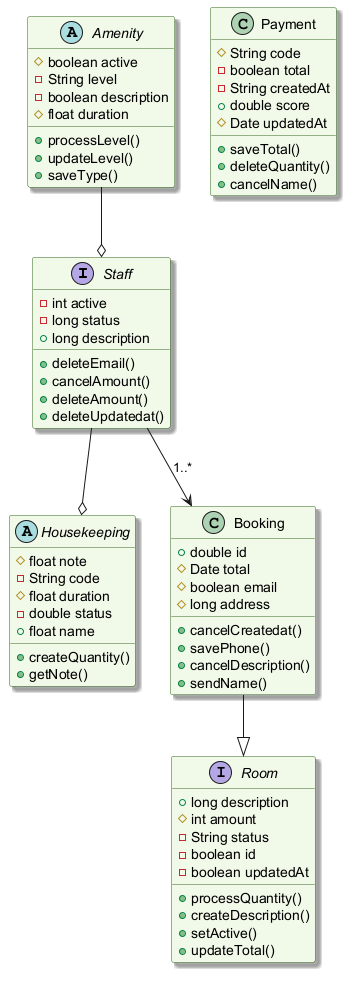

The diagram above was rendered by PlantUML. Its source (embedded in the PNG):
@startuml
skinparam backgroundColor #FFFFFF
skinparam classBackgroundColor #F1F8E9
skinparam classBorderColor #33691E
skinparam shadowing true
interface Staff {
  -int active
  -long status
  +long description
  +deleteEmail()
  +cancelAmount()
  +deleteAmount()
  +deleteUpdatedat()
}
abstract class Housekeeping {
  #float note
  -String code
  #float duration
  -double status
  +float name
  +createQuantity()
  +getNote()
}
interface Room {
  +long description
  #int amount
  -String status
  -boolean id
  -boolean updatedAt
  +processQuantity()
  +createDescription()
  +setActive()
  +updateTotal()
}
class Booking {
  +double id
  #Date total
  #boolean email
  #long address
  +cancelCreatedat()
  +savePhone()
  +cancelDescription()
  +sendName()
}
class Payment {
  #String code
  -boolean total
  -String createdAt
  +double score
  #Date updatedAt
  +saveTotal()
  +deleteQuantity()
  +cancelName()
}
abstract class Amenity {
  #boolean active
  -String level
  -boolean description
  #float duration
  +processLevel()
  +updateLevel()
  +saveType()
}
Booking --|> Room
Staff --o Housekeeping
Amenity --o Staff
Staff --> Booking : "1..*"
@enduml